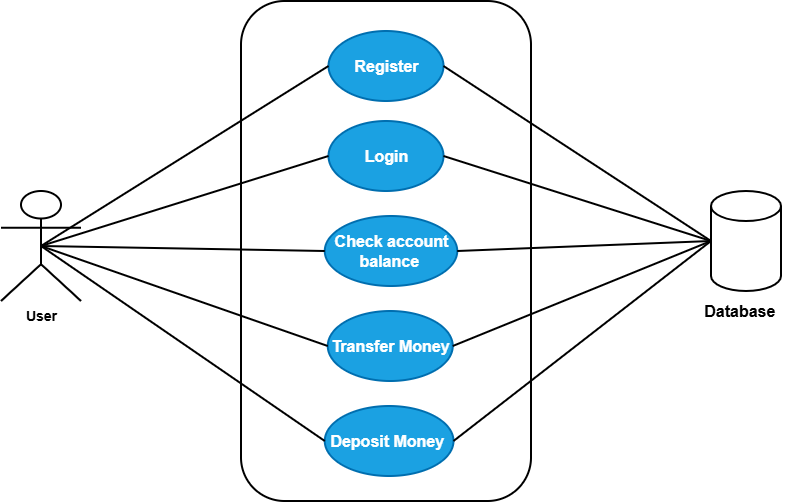

The diagram above was exported from draw.io. Its source (the exported page's mxGraphModel, read from the mxfile embedded in the PNG):
<mxGraphModel dx="1097" dy="659" grid="1" gridSize="10" guides="1" tooltips="1" connect="1" arrows="1" fold="1" page="1" pageScale="1" pageWidth="850" pageHeight="1100" math="0" shadow="0">
  <root>
    <mxCell id="0" />
    <mxCell id="1" parent="0" />
    <mxCell id="ItRpgZpIOrKqDWHbGJQV-17" parent="1" style="rounded=1;whiteSpace=wrap;html=1;strokeWidth=2;" value="" vertex="1">
      <mxGeometry height="500" width="290" x="290" y="110" as="geometry" />
    </mxCell>
    <mxCell id="ItRpgZpIOrKqDWHbGJQV-18" parent="1" style="shape=umlActor;verticalLabelPosition=bottom;verticalAlign=top;html=1;outlineConnect=0;strokeWidth=2;" value="&lt;font style=&quot;font-size: 14px;&quot;&gt;&lt;b&gt;User&lt;/b&gt;&lt;/font&gt;" vertex="1">
      <mxGeometry height="110" width="80" x="50" y="300" as="geometry" />
    </mxCell>
    <mxCell id="ItRpgZpIOrKqDWHbGJQV-19" parent="1" style="shape=cylinder3;whiteSpace=wrap;html=1;boundedLbl=1;backgroundOutline=1;size=15;strokeWidth=2;" value="" vertex="1">
      <mxGeometry height="100" width="70" x="760" y="300" as="geometry" />
    </mxCell>
    <mxCell id="ItRpgZpIOrKqDWHbGJQV-20" parent="1" style="text;html=1;whiteSpace=wrap;strokeColor=none;fillColor=none;align=center;verticalAlign=middle;rounded=0;" value="&lt;font size=&quot;3&quot;&gt;&lt;b&gt;Database&amp;nbsp;&lt;/b&gt;&lt;/font&gt;" vertex="1">
      <mxGeometry height="30" width="86" x="748" y="405" as="geometry" />
    </mxCell>
    <mxCell id="ItRpgZpIOrKqDWHbGJQV-21" parent="1" style="ellipse;whiteSpace=wrap;html=1;strokeWidth=2;fillColor=#1ba1e2;fontColor=#ffffff;strokeColor=#006EAF;" value="&lt;font size=&quot;3&quot;&gt;&lt;b&gt;Register&lt;/b&gt;&lt;/font&gt;" vertex="1">
      <mxGeometry height="70" width="115" x="377.5" y="140" as="geometry" />
    </mxCell>
    <mxCell id="ItRpgZpIOrKqDWHbGJQV-22" parent="1" style="ellipse;whiteSpace=wrap;html=1;strokeWidth=2;fillColor=#1ba1e2;fontColor=#ffffff;strokeColor=#006EAF;" value="&lt;font size=&quot;3&quot;&gt;&lt;b&gt;Login&lt;/b&gt;&lt;/font&gt;" vertex="1">
      <mxGeometry height="70" width="115" x="377.5" y="230" as="geometry" />
    </mxCell>
    <mxCell id="ItRpgZpIOrKqDWHbGJQV-23" parent="1" style="ellipse;whiteSpace=wrap;html=1;strokeWidth=2;fillColor=#1ba1e2;fontColor=#ffffff;strokeColor=#006EAF;" value="&lt;font size=&quot;3&quot;&gt;&lt;b&gt;Check account balance&amp;nbsp;&lt;/b&gt;&lt;/font&gt;" vertex="1">
      <mxGeometry height="70" width="132.5" x="373.75" y="325" as="geometry" />
    </mxCell>
    <mxCell id="ItRpgZpIOrKqDWHbGJQV-24" parent="1" style="ellipse;whiteSpace=wrap;html=1;strokeWidth=2;fillColor=#1ba1e2;fontColor=#ffffff;strokeColor=#006EAF;" value="&lt;font size=&quot;3&quot;&gt;&lt;b&gt;Transfer Money&lt;/b&gt;&lt;/font&gt;" vertex="1">
      <mxGeometry height="70" width="125" x="376.75" y="420" as="geometry" />
    </mxCell>
    <mxCell id="ItRpgZpIOrKqDWHbGJQV-25" parent="1" style="ellipse;whiteSpace=wrap;html=1;strokeWidth=2;fillColor=#1ba1e2;fontColor=#ffffff;strokeColor=#006EAF;" value="&lt;font size=&quot;3&quot;&gt;&lt;b&gt;Deposit Money&amp;nbsp;&lt;/b&gt;&lt;/font&gt;" vertex="1">
      <mxGeometry height="70" width="128.75" x="373.75" y="515" as="geometry" />
    </mxCell>
    <mxCell id="ItRpgZpIOrKqDWHbGJQV-27" edge="1" parent="1" source="ItRpgZpIOrKqDWHbGJQV-18" style="endArrow=none;html=1;rounded=0;entryX=0;entryY=0.5;entryDx=0;entryDy=0;strokeWidth=2;exitX=0.5;exitY=0.5;exitDx=0;exitDy=0;exitPerimeter=0;" target="ItRpgZpIOrKqDWHbGJQV-21" value="">
      <mxGeometry height="50" relative="1" width="50" as="geometry">
        <mxPoint x="140" y="370" as="sourcePoint" />
        <mxPoint x="480" y="320" as="targetPoint" />
      </mxGeometry>
    </mxCell>
    <mxCell id="ItRpgZpIOrKqDWHbGJQV-28" edge="1" parent="1" source="ItRpgZpIOrKqDWHbGJQV-18" style="endArrow=none;html=1;rounded=0;entryX=0;entryY=0.5;entryDx=0;entryDy=0;strokeWidth=2;exitX=0.5;exitY=0.5;exitDx=0;exitDy=0;exitPerimeter=0;" target="ItRpgZpIOrKqDWHbGJQV-22" value="">
      <mxGeometry height="50" relative="1" width="50" as="geometry">
        <mxPoint x="210" y="453" as="sourcePoint" />
        <mxPoint x="363" y="370" as="targetPoint" />
      </mxGeometry>
    </mxCell>
    <mxCell id="ItRpgZpIOrKqDWHbGJQV-29" edge="1" parent="1" source="ItRpgZpIOrKqDWHbGJQV-18" style="endArrow=none;html=1;rounded=0;entryX=0;entryY=0.5;entryDx=0;entryDy=0;strokeWidth=2;exitX=0.5;exitY=0.5;exitDx=0;exitDy=0;exitPerimeter=0;" target="ItRpgZpIOrKqDWHbGJQV-23" value="">
      <mxGeometry height="50" relative="1" width="50" as="geometry">
        <mxPoint x="220" y="433" as="sourcePoint" />
        <mxPoint x="373" y="350" as="targetPoint" />
      </mxGeometry>
    </mxCell>
    <mxCell id="ItRpgZpIOrKqDWHbGJQV-30" edge="1" parent="1" source="ItRpgZpIOrKqDWHbGJQV-18" style="endArrow=none;html=1;rounded=0;entryX=0;entryY=0.5;entryDx=0;entryDy=0;strokeWidth=2;exitX=0.5;exitY=0.5;exitDx=0;exitDy=0;exitPerimeter=0;" target="ItRpgZpIOrKqDWHbGJQV-24" value="">
      <mxGeometry height="50" relative="1" width="50" as="geometry">
        <mxPoint x="240" y="523" as="sourcePoint" />
        <mxPoint x="393" y="440" as="targetPoint" />
      </mxGeometry>
    </mxCell>
    <mxCell id="ItRpgZpIOrKqDWHbGJQV-31" edge="1" parent="1" source="ItRpgZpIOrKqDWHbGJQV-18" style="endArrow=none;html=1;rounded=0;entryX=0;entryY=0.5;entryDx=0;entryDy=0;strokeWidth=2;exitX=0.5;exitY=0.5;exitDx=0;exitDy=0;exitPerimeter=0;" target="ItRpgZpIOrKqDWHbGJQV-25" value="">
      <mxGeometry height="50" relative="1" width="50" as="geometry">
        <mxPoint x="270" y="573" as="sourcePoint" />
        <mxPoint x="423" y="490" as="targetPoint" />
      </mxGeometry>
    </mxCell>
    <mxCell id="ItRpgZpIOrKqDWHbGJQV-32" edge="1" parent="1" source="ItRpgZpIOrKqDWHbGJQV-21" style="endArrow=none;html=1;rounded=0;entryX=0;entryY=0.5;entryDx=0;entryDy=0;entryPerimeter=0;strokeWidth=2;exitX=1;exitY=0.5;exitDx=0;exitDy=0;" target="ItRpgZpIOrKqDWHbGJQV-19" value="">
      <mxGeometry height="50" relative="1" width="50" as="geometry">
        <mxPoint x="630" y="443" as="sourcePoint" />
        <mxPoint x="783" y="360" as="targetPoint" />
      </mxGeometry>
    </mxCell>
    <mxCell id="ItRpgZpIOrKqDWHbGJQV-33" edge="1" parent="1" source="ItRpgZpIOrKqDWHbGJQV-22" style="endArrow=none;html=1;rounded=0;strokeWidth=2;exitX=1;exitY=0.5;exitDx=0;exitDy=0;" value="">
      <mxGeometry height="50" relative="1" width="50" as="geometry">
        <mxPoint x="660" y="493" as="sourcePoint" />
        <mxPoint x="760" y="350" as="targetPoint" />
      </mxGeometry>
    </mxCell>
    <mxCell id="ItRpgZpIOrKqDWHbGJQV-34" edge="1" parent="1" source="ItRpgZpIOrKqDWHbGJQV-23" style="endArrow=none;html=1;rounded=0;entryX=0;entryY=0.5;entryDx=0;entryDy=0;entryPerimeter=0;strokeWidth=2;exitX=1;exitY=0.5;exitDx=0;exitDy=0;" target="ItRpgZpIOrKqDWHbGJQV-19" value="">
      <mxGeometry height="50" relative="1" width="50" as="geometry">
        <mxPoint x="690" y="533" as="sourcePoint" />
        <mxPoint x="843" y="450" as="targetPoint" />
      </mxGeometry>
    </mxCell>
    <mxCell id="ItRpgZpIOrKqDWHbGJQV-35" edge="1" parent="1" source="ItRpgZpIOrKqDWHbGJQV-24" style="endArrow=none;html=1;rounded=0;entryX=0;entryY=0.5;entryDx=0;entryDy=0;entryPerimeter=0;strokeWidth=2;exitX=1;exitY=0.5;exitDx=0;exitDy=0;" target="ItRpgZpIOrKqDWHbGJQV-19" value="">
      <mxGeometry height="50" relative="1" width="50" as="geometry">
        <mxPoint x="680" y="573" as="sourcePoint" />
        <mxPoint x="833" y="490" as="targetPoint" />
      </mxGeometry>
    </mxCell>
    <mxCell id="ItRpgZpIOrKqDWHbGJQV-36" edge="1" parent="1" source="ItRpgZpIOrKqDWHbGJQV-25" style="endArrow=none;html=1;rounded=0;entryX=0;entryY=0.5;entryDx=0;entryDy=0;entryPerimeter=0;strokeWidth=2;exitX=1;exitY=0.5;exitDx=0;exitDy=0;" target="ItRpgZpIOrKqDWHbGJQV-19" value="">
      <mxGeometry height="50" relative="1" width="50" as="geometry">
        <mxPoint x="730" y="583" as="sourcePoint" />
        <mxPoint x="883" y="500" as="targetPoint" />
      </mxGeometry>
    </mxCell>
  </root>
</mxGraphModel>